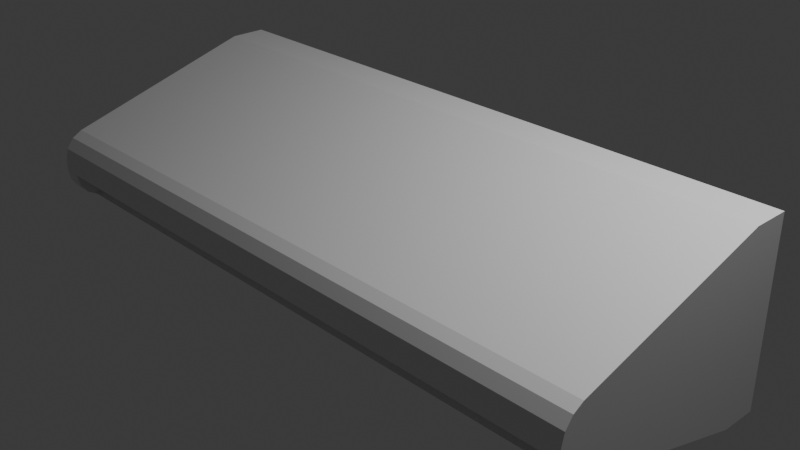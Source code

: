 # Source: Aire_Acondicionado.blend  (saved by Blender 4.2.66; exported with 4.5.12 LTS)
import bpy
from mathutils import Matrix  # noqa: F401  (used for matrix-valued properties, if any)

bpy.ops.wm.read_factory_settings(use_empty=True)
scene = bpy.context.scene
scene.name = 'Scene'

# ---- collections
col_collection = bpy.data.collections.new('Collection'); scene.collection.children.link(col_collection)

# ---- materials (node trees are filled in below, after node groups)
mat_material = bpy.data.materials.new('Material')
mat_material.alpha_threshold = 0.0
mat_material.use_transparent_shadow = False
mat_material.roughness = 0.5
mat_material.line_color = (0.0, 0.0, 0.0, 1.0)

# ---- material node trees
mat_material.use_nodes = True; mat_material.node_tree.nodes.clear()
_N = mat_material.node_tree.nodes; _L = mat_material.node_tree.links
n0 = _N.new('ShaderNodeOutputMaterial'); n0.name = 'Material Output'; n0.location = (300, 300)
n1 = _N.new('ShaderNodeBsdfPrincipled'); n1.name = 'Principled BSDF'; n1.location = (10, 300)
n1.inputs[3].default_value = 1.45
_L.new(n1.outputs[0], n0.inputs[0])
n0.is_active_output = True

# ---- world
world_world = bpy.data.worlds.new('World'); scene.world = world_world
world_world.use_nodes = True; world_world.node_tree.nodes.clear()
_N = world_world.node_tree.nodes; _L = world_world.node_tree.links
n0 = _N.new('ShaderNodeOutputWorld'); n0.name = 'World Output'; n0.location = (300, 300)
n1 = _N.new('ShaderNodeBackground'); n1.name = 'Background'; n1.location = (10, 300)
n1.inputs[0].default_value = (0.05088, 0.05088, 0.05088, 1.0)
_L.new(n1.outputs[0], n0.inputs[0])
n0.is_active_output = True
world_world.color = (0.05088, 0.05088, 0.05088)
world_world.sun_shadow_jitter_overblur = 0.0

# ---- cameras
cam_camera = bpy.data.cameras.new('Camera')
cam_camera.clip_end = 100.0
cam_camera.ortho_scale = 7.314

# ---- lights
light_light = bpy.data.lights.new('Light', 'POINT')
light_light.energy = 1000.0
light_light.shadow_soft_size = 0.1

# ---- meshes
me_cube = bpy.data.meshes.new('Cube')
me_cube.from_pydata([(1.0, 1.0, 1.0), (1.0, 1.0, -1.0), (1.0, 0.5976, 1.0), (1.0, 0.5976, -1.0), (-1.0, 1.0, 1.0), (-1.0, 1.0, -1.0), (-1.0, 0.5976, 1.0), (-1.0, 0.5976, -1.0), (0.9412, 1.0, 1.0), (0.9412, 0.5976, -1.0), (0.9412, 0.5976, 1.0), (0.9412, 1.0, -1.0), (-1.0, -1.553, -0.3623), (-1.0, -1.775, -0.06473), (-1.0, -1.664, -0.2983), (-1.0, -1.745, -0.1894), (-1.0, -1.775, 0.06473), (-1.0, -1.553, 0.3623), (-1.0, -1.745, 0.1894), (-1.0, -1.664, 0.2983), (1.0, -1.553, 0.3623), (1.0, -1.775, 0.06473), (1.0, -1.664, 0.2983), (1.0, -1.745, 0.1894), (1.0, -1.775, -0.06473), (1.0, -1.553, -0.3623), (1.0, -1.745, -0.1894), (1.0, -1.664, -0.2983), (0.9412, -1.553, 0.3623), (0.9412, -1.664, 0.2983), (0.9412, -1.745, 0.1894), (0.9412, -1.775, 0.06473), (0.9412, -1.553, -0.3623), (0.9412, -1.664, -0.2983), (0.9412, -1.745, -0.1894), (0.9412, -1.775, -0.06473), (-0.9463, 1.0, -1.0), (-0.9463, 0.5976, 1.0), (-0.9463, -1.775, 0.06473), (-0.9463, 0.5976, -1.0), (-0.9463, -1.745, 0.1894), (-0.9463, -1.664, 0.2983), (-0.9463, 1.0, 1.0), (-0.9463, -1.553, 0.3623), (-0.9463, -1.664, -0.2983), (-0.9463, -1.745, -0.1894), (-0.9463, -1.775, -0.06473), (-0.9463, -1.553, -0.3623), (-0.9463, -1.346, -0.2076), (0.9412, -1.346, -0.2076), (0.9412, -1.538, -0.03472), (0.9412, -1.568, 0.08994), (0.9412, -1.457, -0.1436), (-0.9463, -1.457, -0.1436), (-0.9463, -1.538, -0.03472), (-0.9463, -1.568, 0.08994), (-0.8204, -1.775, 0.06473), (-0.6946, -1.775, 0.06473), (-0.5688, -1.775, 0.06473), (-0.443, -1.775, 0.06473), (-0.3171, -1.775, 0.06473), (-0.1913, -1.775, 0.06473), (-0.06548, -1.775, 0.06473), (0.06035, -1.775, 0.06473), (0.1862, -1.775, 0.06473), (0.312, -1.775, 0.06473), (0.4378, -1.775, 0.06473), (0.5637, -1.775, 0.06473), (0.6895, -1.775, 0.06473), (0.8153, -1.775, 0.06473), (-0.8204, 0.5976, -1.0), (-0.6946, 0.5976, -1.0), (-0.5688, 0.5976, -1.0), (-0.443, 0.5976, -1.0), (-0.3171, 0.5976, -1.0), (-0.1913, 0.5976, -1.0), (-0.06548, 0.5976, -1.0), (0.06035, 0.5976, -1.0), (0.1862, 0.5976, -1.0), (0.312, 0.5976, -1.0), (0.4378, 0.5976, -1.0), (0.5637, 0.5976, -1.0), (0.6895, 0.5976, -1.0), (0.8153, 0.5976, -1.0), (-0.8204, -1.745, 0.1894), (-0.6946, -1.745, 0.1894), (-0.5688, -1.745, 0.1894), (-0.443, -1.745, 0.1894), (-0.3171, -1.745, 0.1894), (-0.1913, -1.745, 0.1894), (-0.06548, -1.745, 0.1894), (0.06035, -1.745, 0.1894), (0.1862, -1.745, 0.1894), (0.312, -1.745, 0.1894), (0.4378, -1.745, 0.1894), (0.5637, -1.745, 0.1894), (0.6895, -1.745, 0.1894), (0.8153, -1.745, 0.1894), (-0.8204, -1.664, 0.2983), (-0.6946, -1.664, 0.2983), (-0.5688, -1.664, 0.2983), (-0.443, -1.664, 0.2983), (-0.3171, -1.664, 0.2983), (-0.1913, -1.664, 0.2983), (-0.06548, -1.664, 0.2983), (0.06035, -1.664, 0.2983), (0.1862, -1.664, 0.2983), (0.312, -1.664, 0.2983), (0.4378, -1.664, 0.2983), (0.5637, -1.664, 0.2983), (0.6895, -1.664, 0.2983), (0.8153, -1.664, 0.2983), (-0.8204, 1.0, 1.0), (-0.6946, 1.0, 1.0), (-0.5688, 1.0, 1.0), (-0.443, 1.0, 1.0), (-0.3171, 1.0, 1.0), (-0.1913, 1.0, 1.0), (-0.06548, 1.0, 1.0), (0.06035, 1.0, 1.0), (0.1862, 1.0, 1.0), (0.312, 1.0, 1.0), (0.4378, 1.0, 1.0), (0.5637, 1.0, 1.0), (0.6895, 1.0, 1.0), (0.8153, 1.0, 1.0), (-0.8204, -1.553, -0.3623), (-0.6946, -1.553, -0.3623), (-0.5688, -1.553, -0.3623), (-0.443, -1.553, -0.3623), (-0.3171, -1.553, -0.3623), (-0.1913, -1.553, -0.3623), (-0.06548, -1.553, -0.3623), (0.06035, -1.553, -0.3623), (0.1862, -1.553, -0.3623), (0.312, -1.553, -0.3623), (0.4378, -1.553, -0.3623), (0.5637, -1.553, -0.3623), (0.6895, -1.553, -0.3623), (0.8153, -1.553, -0.3623), (0.8153, 1.0, -1.0), (0.6895, 1.0, -1.0), (0.5637, 1.0, -1.0), (0.4378, 1.0, -1.0), (0.312, 1.0, -1.0), (0.1862, 1.0, -1.0), (0.06035, 1.0, -1.0), (-0.06547, 1.0, -1.0), (-0.1913, 1.0, -1.0), (-0.3171, 1.0, -1.0), (-0.443, 1.0, -1.0), (-0.5688, 1.0, -1.0), (-0.6946, 1.0, -1.0), (-0.8204, 1.0, -1.0), (0.8153, 0.5976, 1.0), (0.6895, 0.5976, 1.0), (0.5637, 0.5976, 1.0), (0.4378, 0.5976, 1.0), (0.312, 0.5976, 1.0), (0.1862, 0.5976, 1.0), (0.06035, 0.5976, 1.0), (-0.06547, 0.5976, 1.0), (-0.1913, 0.5976, 1.0), (-0.3171, 0.5976, 1.0), (-0.443, 0.5976, 1.0), (-0.5688, 0.5976, 1.0), (-0.6946, 0.5976, 1.0), (-0.8204, 0.5976, 1.0), (0.8153, -1.553, 0.3623), (0.6895, -1.553, 0.3623), (0.5637, -1.553, 0.3623), (0.4378, -1.553, 0.3623), (0.312, -1.553, 0.3623), (0.1862, -1.553, 0.3623), (0.06035, -1.553, 0.3623), (-0.06547, -1.553, 0.3623), (-0.1913, -1.553, 0.3623), (-0.3171, -1.553, 0.3623), (-0.443, -1.553, 0.3623), (-0.5688, -1.553, 0.3623), (-0.6946, -1.553, 0.3623), (-0.8204, -1.553, 0.3623), (0.8153, -1.775, -0.06473), (0.6895, -1.775, -0.06473), (0.5637, -1.775, -0.06473), (0.4378, -1.775, -0.06473), (0.312, -1.775, -0.06473), (0.1862, -1.775, -0.06473), (0.06035, -1.775, -0.06473), (-0.06547, -1.775, -0.06473), (-0.1913, -1.775, -0.06473), (-0.3171, -1.775, -0.06473), (-0.443, -1.775, -0.06473), (-0.5688, -1.775, -0.06473), (-0.6946, -1.775, -0.06473), (-0.8204, -1.775, -0.06473), (-0.8204, -1.346, -0.2076), (-0.6946, -1.346, -0.2076), (-0.5688, -1.346, -0.2076), (-0.443, -1.346, -0.2076), (-0.3171, -1.346, -0.2076), (-0.1913, -1.346, -0.2076), (-0.06548, -1.346, -0.2076), (0.06035, -1.346, -0.2076), (0.1862, -1.346, -0.2076), (0.312, -1.346, -0.2076), (0.4378, -1.346, -0.2076), (0.5637, -1.346, -0.2076), (0.6895, -1.346, -0.2076), (0.8153, -1.346, -0.2076), (0.8153, -1.457, -0.1436), (0.6895, -1.457, -0.1436), (0.5637, -1.457, -0.1436), (0.4378, -1.457, -0.1436), (0.312, -1.457, -0.1436), (0.1862, -1.457, -0.1436), (0.06035, -1.457, -0.1436), (-0.06547, -1.457, -0.1436), (-0.1913, -1.457, -0.1436), (-0.3171, -1.457, -0.1436), (-0.443, -1.457, -0.1436), (-0.5688, -1.457, -0.1436), (-0.6946, -1.457, -0.1436), (-0.8204, -1.457, -0.1436), (0.8153, -1.538, -0.03472), (0.6895, -1.538, -0.03472), (0.5637, -1.538, -0.03472), (0.4378, -1.538, -0.03472), (0.312, -1.538, -0.03472), (0.1862, -1.538, -0.03472), (0.06035, -1.538, -0.03472), (-0.06547, -1.538, -0.03472), (-0.1913, -1.538, -0.03472), (-0.3171, -1.538, -0.03472), (-0.443, -1.538, -0.03472), (-0.5688, -1.538, -0.03472), (-0.6946, -1.538, -0.03472), (-0.8204, -1.538, -0.03472), (0.8153, -1.568, 0.08994), (0.6895, -1.568, 0.08994), (0.5637, -1.568, 0.08994), (0.4378, -1.568, 0.08994), (0.312, -1.568, 0.08994), (0.1862, -1.568, 0.08994), (0.06035, -1.568, 0.08994), (-0.06547, -1.568, 0.08994), (-0.1913, -1.568, 0.08994), (-0.3171, -1.568, 0.08994), (-0.443, -1.568, 0.08994), (-0.5688, -1.568, 0.08994), (-0.6946, -1.568, 0.08994), (-0.8204, -1.568, 0.08994), (-1.0, 0.2044, -0.8834), (-1.0, -0.1028, -0.7923), (-1.0, -0.41, -0.7012), (-1.0, -0.7172, -0.6101), (-1.0, -1.024, -0.519), (-1.0, -1.332, -0.4279), (1.0, 0.2044, -0.8834), (1.0, -0.1028, -0.7923), (1.0, -0.41, -0.7012), (1.0, -0.7172, -0.6101), (1.0, -1.024, -0.519), (1.0, -1.332, -0.4279), (0.9412, 0.2044, -0.8834), (0.9412, -0.1028, -0.7923), (0.9412, -0.41, -0.7012), (0.9412, -0.7172, -0.6101), (0.9412, -1.024, -0.519), (0.9412, -1.332, -0.4279), (-0.9463, 0.2044, -0.8834), (-0.9463, -0.1028, -0.7923), (-0.9463, -0.41, -0.7012), (-0.9463, -0.7172, -0.6101), (-0.9463, -1.024, -0.519), (-0.9463, -1.332, -0.4279), (-0.8204, 0.2044, -0.8834), (-0.8204, -0.1028, -0.7923), (-0.8204, -0.41, -0.7012), (-0.8204, -0.7172, -0.6101), (-0.8204, -1.024, -0.519), (-0.8204, -1.332, -0.4279), (-0.6946, 0.2044, -0.8834), (-0.6946, -0.1028, -0.7923), (-0.6946, -0.41, -0.7012), (-0.6946, -0.7172, -0.6101), (-0.6946, -1.024, -0.519), (-0.6946, -1.332, -0.4279), (-0.5688, 0.2044, -0.8834), (-0.5688, -0.1028, -0.7923), (-0.5688, -0.41, -0.7012), (-0.5688, -0.7172, -0.6101), (-0.5688, -1.024, -0.519), (-0.5688, -1.332, -0.4279), (-0.443, 0.2044, -0.8834), (-0.443, -0.1028, -0.7923), (-0.443, -0.41, -0.7012), (-0.443, -0.7172, -0.6101), (-0.443, -1.024, -0.519), (-0.443, -1.332, -0.4279), (-0.3171, 0.2044, -0.8834), (-0.3171, -0.1028, -0.7923), (-0.3171, -0.41, -0.7012), (-0.3171, -0.7172, -0.6101), (-0.3171, -1.024, -0.519), (-0.3171, -1.332, -0.4279), (-0.1913, 0.2044, -0.8834), (-0.1913, -0.1028, -0.7923), (-0.1913, -0.41, -0.7012), (-0.1913, -0.7172, -0.6101), (-0.1913, -1.024, -0.519), (-0.1913, -1.332, -0.4279), (-0.06548, 0.2044, -0.8834), (-0.06548, -0.1028, -0.7923), (-0.06548, -0.41, -0.7012), (-0.06548, -0.7172, -0.6101), (-0.06548, -1.024, -0.519), (-0.06548, -1.332, -0.4279), (0.06035, 0.2044, -0.8834), (0.06035, -0.1028, -0.7923), (0.06035, -0.41, -0.7012), (0.06035, -0.7172, -0.6101), (0.06035, -1.024, -0.519), (0.06035, -1.332, -0.4279), (0.1862, 0.2044, -0.8834), (0.1862, -0.1028, -0.7923), (0.1862, -0.41, -0.7012), (0.1862, -0.7172, -0.6101), (0.1862, -1.024, -0.519), (0.1862, -1.332, -0.4279), (0.312, 0.2044, -0.8834), (0.312, -0.1028, -0.7923), (0.312, -0.41, -0.7012), (0.312, -0.7172, -0.6101), (0.312, -1.024, -0.519), (0.312, -1.332, -0.4279), (0.4378, 0.2044, -0.8834), (0.4378, -0.1028, -0.7923), (0.4378, -0.41, -0.7012), (0.4378, -0.7172, -0.6101), (0.4378, -1.024, -0.519), (0.4378, -1.332, -0.4279), (0.5637, 0.2044, -0.8834), (0.5637, -0.1028, -0.7923), (0.5637, -0.41, -0.7012), (0.5637, -0.7172, -0.6101), (0.5637, -1.024, -0.519), (0.5637, -1.332, -0.4279), (0.6895, 0.2044, -0.8834), (0.6895, -0.1028, -0.7923), (0.6895, -0.41, -0.7012), (0.6895, -0.7172, -0.6101), (0.6895, -1.024, -0.519), (0.6895, -1.332, -0.4279), (0.8153, 0.2044, -0.8834), (0.8153, -0.1028, -0.7923), (0.8153, -0.41, -0.7012), (0.8153, -0.7172, -0.6101), (0.8153, -1.024, -0.519), (0.8153, -1.332, -0.4279), (0.9412, -1.015, -0.4865), (0.9412, -1.322, -0.3954), (0.8153, -1.015, -0.4865), (0.8153, -1.322, -0.3954)], [], [(42, 4, 6, 37), (139, 32, 49, 209), (7, 6, 4, 5), (11, 1, 3, 9), (1, 0, 2, 3), (11, 8, 0, 1), (269, 263, 25, 32), (46, 38, 16, 13), (37, 6, 17, 43), (3, 2, 20, 22, 23, 21, 24, 26, 27, 25, 263, 262, 261, 260, 259, 258), (43, 17, 19, 41), (41, 19, 18, 40), (40, 18, 16, 38), (32, 25, 27, 33), (33, 27, 26, 34), (34, 26, 24, 35), (6, 7, 252, 253, 254, 255, 256, 257, 12, 14, 15, 13, 16, 18, 19, 17), (34, 35, 51, 50), (195, 46, 55, 251), (23, 30, 31, 21), (22, 29, 30, 23), (20, 28, 29, 22), (2, 10, 28, 20), (24, 21, 31, 35), (359, 269, 32, 139), (140, 125, 8, 11), (140, 11, 9, 83), (0, 8, 10, 2), (5, 36, 39, 7), (5, 4, 42, 36), (257, 275, 47, 12), (12, 47, 44, 14), (14, 44, 45, 15), (84, 40, 38, 56), (98, 41, 40, 84), (181, 43, 41, 98), (167, 37, 43, 181), (195, 56, 38, 46), (15, 45, 46, 13), (112, 42, 37, 167), (224, 50, 51, 238), (210, 52, 50, 224), (209, 49, 52, 210), (44, 47, 48, 53), (46, 45, 54, 55), (33, 34, 50, 52), (45, 44, 53, 54), (32, 33, 52, 49), (48, 196, 223, 53), (196, 197, 222, 223), (197, 198, 221, 222), (198, 199, 220, 221), (199, 200, 219, 220), (200, 201, 218, 219), (201, 202, 217, 218), (202, 203, 216, 217), (203, 204, 215, 216), (204, 205, 214, 215), (205, 206, 213, 214), (206, 207, 212, 213), (207, 208, 211, 212), (208, 209, 210, 211), (53, 223, 237, 54), (223, 222, 236, 237), (222, 221, 235, 236), (221, 220, 234, 235), (220, 219, 233, 234), (219, 218, 232, 233), (218, 217, 231, 232), (217, 216, 230, 231), (216, 215, 229, 230), (215, 214, 228, 229), (214, 213, 227, 228), (213, 212, 226, 227), (212, 211, 225, 226), (211, 210, 224, 225), (54, 237, 251, 55), (237, 236, 250, 251), (236, 235, 249, 250), (235, 234, 248, 249), (234, 233, 247, 248), (233, 232, 246, 247), (232, 231, 245, 246), (231, 230, 244, 245), (230, 229, 243, 244), (229, 228, 242, 243), (228, 227, 241, 242), (227, 226, 240, 241), (226, 225, 239, 240), (225, 224, 238, 239), (8, 125, 154, 10), (125, 124, 155, 154), (124, 123, 156, 155), (123, 122, 157, 156), (122, 121, 158, 157), (121, 120, 159, 158), (120, 119, 160, 159), (119, 118, 161, 160), (118, 117, 162, 161), (117, 116, 163, 162), (116, 115, 164, 163), (115, 114, 165, 164), (114, 113, 166, 165), (113, 112, 167, 166), (35, 31, 69, 182), (182, 69, 68, 183), (183, 68, 67, 184), (184, 67, 66, 185), (185, 66, 65, 186), (186, 65, 64, 187), (187, 64, 63, 188), (188, 63, 62, 189), (189, 62, 61, 190), (190, 61, 60, 191), (191, 60, 59, 192), (192, 59, 58, 193), (193, 58, 57, 194), (194, 57, 56, 195), (10, 154, 168, 28), (154, 155, 169, 168), (155, 156, 170, 169), (156, 157, 171, 170), (157, 158, 172, 171), (158, 159, 173, 172), (159, 160, 174, 173), (160, 161, 175, 174), (161, 162, 176, 175), (162, 163, 177, 176), (163, 164, 178, 177), (164, 165, 179, 178), (165, 166, 180, 179), (166, 167, 181, 180), (28, 168, 111, 29), (168, 169, 110, 111), (169, 170, 109, 110), (170, 171, 108, 109), (171, 172, 107, 108), (172, 173, 106, 107), (173, 174, 105, 106), (174, 175, 104, 105), (175, 176, 103, 104), (176, 177, 102, 103), (177, 178, 101, 102), (178, 179, 100, 101), (179, 180, 99, 100), (180, 181, 98, 99), (29, 111, 97, 30), (111, 110, 96, 97), (110, 109, 95, 96), (109, 108, 94, 95), (108, 107, 93, 94), (107, 106, 92, 93), (106, 105, 91, 92), (105, 104, 90, 91), (104, 103, 89, 90), (103, 102, 88, 89), (102, 101, 87, 88), (101, 100, 86, 87), (100, 99, 85, 86), (99, 98, 84, 85), (30, 97, 69, 31), (97, 96, 68, 69), (96, 95, 67, 68), (95, 94, 66, 67), (94, 93, 65, 66), (93, 92, 64, 65), (92, 91, 63, 64), (91, 90, 62, 63), (90, 89, 61, 62), (89, 88, 60, 61), (88, 87, 59, 60), (87, 86, 58, 59), (86, 85, 57, 58), (85, 84, 56, 57), (36, 153, 70, 39), (153, 152, 71, 70), (152, 151, 72, 71), (151, 150, 73, 72), (150, 149, 74, 73), (149, 148, 75, 74), (148, 147, 76, 75), (147, 146, 77, 76), (146, 145, 78, 77), (145, 144, 79, 78), (144, 143, 80, 79), (143, 142, 81, 80), (142, 141, 82, 81), (141, 140, 83, 82), (36, 42, 112, 153), (153, 112, 113, 152), (152, 113, 114, 151), (151, 114, 115, 150), (150, 115, 116, 149), (149, 116, 117, 148), (148, 117, 118, 147), (147, 118, 119, 146), (146, 119, 120, 145), (145, 120, 121, 144), (144, 121, 122, 143), (143, 122, 123, 142), (142, 123, 124, 141), (141, 124, 125, 140), (275, 281, 126, 47), (281, 287, 127, 126), (287, 293, 128, 127), (293, 299, 129, 128), (299, 305, 130, 129), (305, 311, 131, 130), (311, 317, 132, 131), (317, 323, 133, 132), (323, 329, 134, 133), (329, 335, 135, 134), (335, 341, 136, 135), (341, 347, 137, 136), (347, 353, 138, 137), (353, 359, 139, 138), (35, 182, 238, 51), (182, 183, 239, 238), (183, 184, 240, 239), (184, 185, 241, 240), (185, 186, 242, 241), (186, 187, 243, 242), (187, 188, 244, 243), (188, 189, 245, 244), (189, 190, 246, 245), (190, 191, 247, 246), (191, 192, 248, 247), (192, 193, 249, 248), (193, 194, 250, 249), (194, 195, 251, 250), (47, 126, 196, 48), (126, 127, 197, 196), (127, 128, 198, 197), (128, 129, 199, 198), (129, 130, 200, 199), (130, 131, 201, 200), (131, 132, 202, 201), (132, 133, 203, 202), (133, 134, 204, 203), (134, 135, 205, 204), (135, 136, 206, 205), (136, 137, 207, 206), (137, 138, 208, 207), (138, 139, 209, 208), (82, 83, 354, 348), (348, 354, 355, 349), (349, 355, 356, 350), (350, 356, 357, 351), (351, 357, 358, 352), (352, 358, 359, 353), (81, 82, 348, 342), (342, 348, 349, 343), (343, 349, 350, 344), (344, 350, 351, 345), (345, 351, 352, 346), (346, 352, 353, 347), (80, 81, 342, 336), (336, 342, 343, 337), (337, 343, 344, 338), (338, 344, 345, 339), (339, 345, 346, 340), (340, 346, 347, 341), (79, 80, 336, 330), (330, 336, 337, 331), (331, 337, 338, 332), (332, 338, 339, 333), (333, 339, 340, 334), (334, 340, 341, 335), (78, 79, 330, 324), (324, 330, 331, 325), (325, 331, 332, 326), (326, 332, 333, 327), (327, 333, 334, 328), (328, 334, 335, 329), (77, 78, 324, 318), (318, 324, 325, 319), (319, 325, 326, 320), (320, 326, 327, 321), (321, 327, 328, 322), (322, 328, 329, 323), (76, 77, 318, 312), (312, 318, 319, 313), (313, 319, 320, 314), (314, 320, 321, 315), (315, 321, 322, 316), (316, 322, 323, 317), (75, 76, 312, 306), (306, 312, 313, 307), (307, 313, 314, 308), (308, 314, 315, 309), (309, 315, 316, 310), (310, 316, 317, 311), (74, 75, 306, 300), (300, 306, 307, 301), (301, 307, 308, 302), (302, 308, 309, 303), (303, 309, 310, 304), (304, 310, 311, 305), (73, 74, 300, 294), (294, 300, 301, 295), (295, 301, 302, 296), (296, 302, 303, 297), (297, 303, 304, 298), (298, 304, 305, 299), (72, 73, 294, 288), (288, 294, 295, 289), (289, 295, 296, 290), (290, 296, 297, 291), (291, 297, 298, 292), (292, 298, 299, 293), (71, 72, 288, 282), (282, 288, 289, 283), (283, 289, 290, 284), (284, 290, 291, 285), (285, 291, 292, 286), (286, 292, 293, 287), (70, 71, 282, 276), (276, 282, 283, 277), (277, 283, 284, 278), (278, 284, 285, 279), (279, 285, 286, 280), (280, 286, 287, 281), (39, 70, 276, 270), (270, 276, 277, 271), (271, 277, 278, 272), (272, 278, 279, 273), (273, 279, 280, 274), (274, 280, 281, 275), (7, 39, 270, 252), (252, 270, 271, 253), (253, 271, 272, 254), (254, 272, 273, 255), (255, 273, 274, 256), (256, 274, 275, 257), (83, 9, 264, 354), (354, 264, 265, 355), (355, 265, 266, 356), (356, 266, 267, 357), (357, 267, 268, 358), (359, 358, 362, 363), (9, 3, 258, 264), (264, 258, 259, 265), (265, 259, 260, 266), (266, 260, 261, 267), (267, 261, 262, 268), (268, 262, 263, 269), (362, 360, 361, 363), (268, 269, 361, 360), (358, 268, 360, 362), (269, 359, 363, 361)])
_uv = me_cube.uv_layers.new(name='UVMap')
_uv.uv.foreach_set('vector', [0.8683, 0.5, 0.875, 0.5, 0.875, 0.75, 0.8683, 0.75, 0.3519, 0.75, 0.3676, 0.75, 0.3676, 0.75, 0.3519, 0.75, 0.375, 0.0, 0.625, 0.0, 0.625, 0.25, 0.375, 0.25, 0.3676, 0.5, 0.375, 0.5, 0.375, 0.75, 0.3676, 0.75, 0.375, 0.5, 0.625, 0.5, 0.625, 0.75, 0.375, 0.75, 0.375, 0.4926, 0.625, 0.4926, 0.625, 0.5, 0.375, 0.5, 0.3676, 0.75, 0.375, 0.75, 0.375, 0.75, 0.3676, 0.75, 0.4727, 0.9933, 0.5273, 0.9933, 0.5273, 1.0, 0.4727, 1.0, 0.8683, 0.75, 0.875, 0.75, 0.875, 0.75, 0.8683, 0.75, 0.375, 0.75, 0.625, 0.75, 0.625, 0.75, 0.6153, 0.75, 0.5793, 0.75, 0.5273, 0.75, 0.4727, 0.75, 0.4207, 0.75, 0.3847, 0.75, 0.375, 0.75, 0.375, 0.75, 0.375, 0.75, 0.375, 0.75, 0.375, 0.75, 0.375, 0.75, 0.375, 0.75, 0.8683, 0.75, 0.875, 0.75, 0.875, 0.75, 0.8683, 0.75, 0.625, 0.9933, 0.625, 1.0, 0.5799, 1.0, 0.5799, 0.9933, 0.5799, 0.9933, 0.5799, 1.0, 0.5273, 1.0, 0.5273, 0.9933, 0.3676, 0.75, 0.375, 0.75, 0.375, 0.75, 0.3676, 0.75, 0.3676, 0.75, 0.375, 0.75, 0.375, 0.75, 0.3676, 0.75, 0.375, 0.7574, 0.375, 0.75, 0.4727, 0.75, 0.4727, 0.7574, 0.625, 0.0, 0.375, 0.0, 0.375, 0.0, 0.375, 0.0, 0.375, 0.0, 0.375, 0.0, 0.375, 0.0, 0.375, 0.0, 0.375, 0.0, 0.3847, 0.0, 0.4207, 0.0, 0.4727, 0.0, 0.5273, 0.0, 0.5793, 0.0, 0.6153, 0.0, 0.625, 0.0, 0.375, 0.7574, 0.4727, 0.7574, 0.4727, 0.7574, 0.375, 0.7574, 0.4727, 0.9776, 0.4727, 0.9933, 0.4727, 0.9933, 0.4727, 0.9776, 0.5799, 0.75, 0.5799, 0.7574, 0.5273, 0.7574, 0.5273, 0.75, 0.625, 0.75, 0.625, 0.7574, 0.5799, 0.7574, 0.5799, 0.75, 0.625, 0.75, 0.6324, 0.75, 0.6324, 0.75, 0.625, 0.75, 0.625, 0.75, 0.6324, 0.75, 0.6324, 0.75, 0.625, 0.75, 0.4727, 0.75, 0.5273, 0.75, 0.5273, 0.7574, 0.4727, 0.7574, 0.3519, 0.75, 0.3676, 0.75, 0.3676, 0.75, 0.3519, 0.75, 0.375, 0.4769, 0.625, 0.4769, 0.625, 0.4926, 0.375, 0.4926, 0.3519, 0.5, 0.3676, 0.5, 0.3676, 0.75, 0.3519, 0.75, 0.625, 0.5, 0.6324, 0.5, 0.6324, 0.75, 0.625, 0.75, 0.125, 0.5, 0.1317, 0.5, 0.1317, 0.75, 0.125, 0.75, 0.375, 0.25, 0.625, 0.25, 0.625, 0.2567, 0.375, 0.2567, 0.125, 0.75, 0.1317, 0.75, 0.1317, 0.75, 0.125, 0.75, 0.125, 0.75, 0.1317, 0.75, 0.1317, 0.75, 0.125, 0.75, 0.125, 0.75, 0.1317, 0.75, 0.1317, 0.75, 0.125, 0.75, 0.5799, 0.9776, 0.5799, 0.9933, 0.5273, 0.9933, 0.5273, 0.9776, 0.625, 0.9776, 0.625, 0.9933, 0.5799, 0.9933, 0.5799, 0.9776, 0.8526, 0.75, 0.8683, 0.75, 0.8683, 0.75, 0.8526, 0.75, 0.8526, 0.75, 0.8683, 0.75, 0.8683, 0.75, 0.8526, 0.75, 0.4727, 0.9776, 0.5273, 0.9776, 0.5273, 0.9933, 0.4727, 0.9933, 0.375, 1.0, 0.375, 0.9933, 0.4727, 0.9933, 0.4727, 1.0, 0.8526, 0.5, 0.8683, 0.5, 0.8683, 0.75, 0.8526, 0.75, 0.375, 0.7731, 0.375, 0.7574, 0.4727, 0.7574, 0.4727, 0.7731, 0.3519, 0.75, 0.3676, 0.75, 0.3676, 0.75, 0.3519, 0.75, 0.3519, 0.75, 0.3676, 0.75, 0.3676, 0.75, 0.3519, 0.75, 0.1317, 0.75, 0.1317, 0.75, 0.1317, 0.75, 0.1317, 0.75, 0.4727, 0.9933, 0.375, 0.9933, 0.375, 0.9933, 0.4727, 0.9933, 0.3676, 0.75, 0.3676, 0.75, 0.3676, 0.75, 0.3676, 0.75, 0.1317, 0.75, 0.1317, 0.75, 0.1317, 0.75, 0.1317, 0.75, 0.3676, 0.75, 0.3676, 0.75, 0.3676, 0.75, 0.3676, 0.75, 0.1317, 0.75, 0.1474, 0.75, 0.1474, 0.75, 0.1317, 0.75, 0.1474, 0.75, 0.1632, 0.75, 0.1632, 0.75, 0.1474, 0.75, 0.1632, 0.75, 0.1789, 0.75, 0.1789, 0.75, 0.1632, 0.75, 0.1789, 0.75, 0.1946, 0.75, 0.1946, 0.75, 0.1789, 0.75, 0.1946, 0.75, 0.2104, 0.75, 0.2104, 0.75, 0.1946, 0.75, 0.2104, 0.75, 0.2261, 0.75, 0.2261, 0.75, 0.2104, 0.75, 0.2261, 0.75, 0.2418, 0.75, 0.2418, 0.75, 0.2261, 0.75, 0.2418, 0.75, 0.2575, 0.75, 0.2575, 0.75, 0.2418, 0.75, 0.2575, 0.75, 0.2733, 0.75, 0.2733, 0.75, 0.2575, 0.75, 0.2733, 0.75, 0.289, 0.75, 0.289, 0.75, 0.2733, 0.75, 0.289, 0.75, 0.3047, 0.75, 0.3047, 0.75, 0.289, 0.75, 0.3047, 0.75, 0.3205, 0.75, 0.3205, 0.75, 0.3047, 0.75, 0.3205, 0.75, 0.3362, 0.75, 0.3362, 0.75, 0.3205, 0.75, 0.3362, 0.75, 0.3519, 0.75, 0.3519, 0.75, 0.3362, 0.75, 0.1317, 0.75, 0.1474, 0.75, 0.1474, 0.75, 0.1317, 0.75, 0.1474, 0.75, 0.1632, 0.75, 0.1632, 0.75, 0.1474, 0.75, 0.1632, 0.75, 0.1789, 0.75, 0.1789, 0.75, 0.1632, 0.75, 0.1789, 0.75, 0.1946, 0.75, 0.1946, 0.75, 0.1789, 0.75, 0.1946, 0.75, 0.2104, 0.75, 0.2104, 0.75, 0.1946, 0.75, 0.2104, 0.75, 0.2261, 0.75, 0.2261, 0.75, 0.2104, 0.75, 0.2261, 0.75, 0.2418, 0.75, 0.2418, 0.75, 0.2261, 0.75, 0.2418, 0.75, 0.2575, 0.75, 0.2575, 0.75, 0.2418, 0.75, 0.2575, 0.75, 0.2733, 0.75, 0.2733, 0.75, 0.2575, 0.75, 0.2733, 0.75, 0.289, 0.75, 0.289, 0.75, 0.2733, 0.75, 0.289, 0.75, 0.3047, 0.75, 0.3047, 0.75, 0.289, 0.75, 0.3047, 0.75, 0.3205, 0.75, 0.3205, 0.75, 0.3047, 0.75, 0.3205, 0.75, 0.3362, 0.75, 0.3362, 0.75, 0.3205, 0.75, 0.3362, 0.75, 0.3519, 0.75, 0.3519, 0.75, 0.3362, 0.75, 0.375, 0.9933, 0.375, 0.9776, 0.4727, 0.9776, 0.4727, 0.9933, 0.375, 0.9776, 0.375, 0.9618, 0.4727, 0.9618, 0.4727, 0.9776, 0.375, 0.9618, 0.375, 0.9461, 0.4727, 0.9461, 0.4727, 0.9618, 0.375, 0.9461, 0.375, 0.9304, 0.4727, 0.9304, 0.4727, 0.9461, 0.375, 0.9304, 0.375, 0.9146, 0.4727, 0.9146, 0.4727, 0.9304, 0.375, 0.9146, 0.375, 0.8989, 0.4727, 0.8989, 0.4727, 0.9146, 0.375, 0.8989, 0.375, 0.8832, 0.4727, 0.8832, 0.4727, 0.8989, 0.375, 0.8832, 0.375, 0.8675, 0.4727, 0.8675, 0.4727, 0.8832, 0.375, 0.8675, 0.375, 0.8517, 0.4727, 0.8517, 0.4727, 0.8675, 0.375, 0.8517, 0.375, 0.836, 0.4727, 0.836, 0.4727, 0.8517, 0.375, 0.836, 0.375, 0.8203, 0.4727, 0.8203, 0.4727, 0.836, 0.375, 0.8203, 0.375, 0.8045, 0.4727, 0.8045, 0.4727, 0.8203, 0.375, 0.8045, 0.375, 0.7888, 0.4727, 0.7888, 0.4727, 0.8045, 0.375, 0.7888, 0.375, 0.7731, 0.4727, 0.7731, 0.4727, 0.7888, 0.6324, 0.5, 0.6481, 0.5, 0.6481, 0.75, 0.6324, 0.75, 0.6481, 0.5, 0.6638, 0.5, 0.6638, 0.75, 0.6481, 0.75, 0.6638, 0.5, 0.6795, 0.5, 0.6795, 0.75, 0.6638, 0.75, 0.6795, 0.5, 0.6953, 0.5, 0.6953, 0.75, 0.6795, 0.75, 0.6953, 0.5, 0.711, 0.5, 0.711, 0.75, 0.6953, 0.75, 0.711, 0.5, 0.7267, 0.5, 0.7267, 0.75, 0.711, 0.75, 0.7267, 0.5, 0.7425, 0.5, 0.7425, 0.75, 0.7267, 0.75, 0.7425, 0.5, 0.7582, 0.5, 0.7582, 0.75, 0.7425, 0.75, 0.7582, 0.5, 0.7739, 0.5, 0.7739, 0.75, 0.7582, 0.75, 0.7739, 0.5, 0.7896, 0.5, 0.7896, 0.75, 0.7739, 0.75, 0.7896, 0.5, 0.8054, 0.5, 0.8054, 0.75, 0.7896, 0.75, 0.8054, 0.5, 0.8211, 0.5, 0.8211, 0.75, 0.8054, 0.75, 0.8211, 0.5, 0.8368, 0.5, 0.8368, 0.75, 0.8211, 0.75, 0.8368, 0.5, 0.8526, 0.5, 0.8526, 0.75, 0.8368, 0.75, 0.4727, 0.7574, 0.5273, 0.7574, 0.5273, 0.7731, 0.4727, 0.7731, 0.4727, 0.7731, 0.5273, 0.7731, 0.5273, 0.7888, 0.4727, 0.7888, 0.4727, 0.7888, 0.5273, 0.7888, 0.5273, 0.8045, 0.4727, 0.8045, 0.4727, 0.8045, 0.5273, 0.8045, 0.5273, 0.8203, 0.4727, 0.8203, 0.4727, 0.8203, 0.5273, 0.8203, 0.5273, 0.836, 0.4727, 0.836, 0.4727, 0.836, 0.5273, 0.836, 0.5273, 0.8517, 0.4727, 0.8517, 0.4727, 0.8517, 0.5273, 0.8517, 0.5273, 0.8675, 0.4727, 0.8675, 0.4727, 0.8675, 0.5273, 0.8675, 0.5273, 0.8832, 0.4727, 0.8832, 0.4727, 0.8832, 0.5273, 0.8832, 0.5273, 0.8989, 0.4727, 0.8989, 0.4727, 0.8989, 0.5273, 0.8989, 0.5273, 0.9146, 0.4727, 0.9146, 0.4727, 0.9146, 0.5273, 0.9146, 0.5273, 0.9304, 0.4727, 0.9304, 0.4727, 0.9304, 0.5273, 0.9304, 0.5273, 0.9461, 0.4727, 0.9461, 0.4727, 0.9461, 0.5273, 0.9461, 0.5273, 0.9618, 0.4727, 0.9618, 0.4727, 0.9618, 0.5273, 0.9618, 0.5273, 0.9776, 0.4727, 0.9776, 0.6324, 0.75, 0.6481, 0.75, 0.6481, 0.75, 0.6324, 0.75, 0.6481, 0.75, 0.6638, 0.75, 0.6638, 0.75, 0.6481, 0.75, 0.6638, 0.75, 0.6795, 0.75, 0.6795, 0.75, 0.6638, 0.75, 0.6795, 0.75, 0.6953, 0.75, 0.6953, 0.75, 0.6795, 0.75, 0.6953, 0.75, 0.711, 0.75, 0.711, 0.75, 0.6953, 0.75, 0.711, 0.75, 0.7267, 0.75, 0.7267, 0.75, 0.711, 0.75, 0.7267, 0.75, 0.7425, 0.75, 0.7425, 0.75, 0.7267, 0.75, 0.7425, 0.75, 0.7582, 0.75, 0.7582, 0.75, 0.7425, 0.75, 0.7582, 0.75, 0.7739, 0.75, 0.7739, 0.75, 0.7582, 0.75, 0.7739, 0.75, 0.7896, 0.75, 0.7896, 0.75, 0.7739, 0.75, 0.7896, 0.75, 0.8054, 0.75, 0.8054, 0.75, 0.7896, 0.75, 0.8054, 0.75, 0.8211, 0.75, 0.8211, 0.75, 0.8054, 0.75, 0.8211, 0.75, 0.8368, 0.75, 0.8368, 0.75, 0.8211, 0.75, 0.8368, 0.75, 0.8526, 0.75, 0.8526, 0.75, 0.8368, 0.75, 0.6324, 0.75, 0.6481, 0.75, 0.6481, 0.75, 0.6324, 0.75, 0.6481, 0.75, 0.6638, 0.75, 0.6638, 0.75, 0.6481, 0.75, 0.6638, 0.75, 0.6795, 0.75, 0.6795, 0.75, 0.6638, 0.75, 0.6795, 0.75, 0.6953, 0.75, 0.6953, 0.75, 0.6795, 0.75, 0.6953, 0.75, 0.711, 0.75, 0.711, 0.75, 0.6953, 0.75, 0.711, 0.75, 0.7267, 0.75, 0.7267, 0.75, 0.711, 0.75, 0.7267, 0.75, 0.7425, 0.75, 0.7425, 0.75, 0.7267, 0.75, 0.7425, 0.75, 0.7582, 0.75, 0.7582, 0.75, 0.7425, 0.75, 0.7582, 0.75, 0.7739, 0.75, 0.7739, 0.75, 0.7582, 0.75, 0.7739, 0.75, 0.7896, 0.75, 0.7896, 0.75, 0.7739, 0.75, 0.7896, 0.75, 0.8054, 0.75, 0.8054, 0.75, 0.7896, 0.75, 0.8054, 0.75, 0.8211, 0.75, 0.8211, 0.75, 0.8054, 0.75, 0.8211, 0.75, 0.8368, 0.75, 0.8368, 0.75, 0.8211, 0.75, 0.8368, 0.75, 0.8526, 0.75, 0.8526, 0.75, 0.8368, 0.75, 0.625, 0.7574, 0.625, 0.7731, 0.5799, 0.7731, 0.5799, 0.7574, 0.625, 0.7731, 0.625, 0.7888, 0.5799, 0.7888, 0.5799, 0.7731, 0.625, 0.7888, 0.625, 0.8045, 0.5799, 0.8045, 0.5799, 0.7888, 0.625, 0.8045, 0.625, 0.8203, 0.5799, 0.8203, 0.5799, 0.8045, 0.625, 0.8203, 0.625, 0.836, 0.5799, 0.836, 0.5799, 0.8203, 0.625, 0.836, 0.625, 0.8517, 0.5799, 0.8517, 0.5799, 0.836, 0.625, 0.8517, 0.625, 0.8675, 0.5799, 0.8675, 0.5799, 0.8517, 0.625, 0.8675, 0.625, 0.8832, 0.5799, 0.8832, 0.5799, 0.8675, 0.625, 0.8832, 0.625, 0.8989, 0.5799, 0.8989, 0.5799, 0.8832, 0.625, 0.8989, 0.625, 0.9146, 0.5799, 0.9146, 0.5799, 0.8989, 0.625, 0.9146, 0.625, 0.9304, 0.5799, 0.9304, 0.5799, 0.9146, 0.625, 0.9304, 0.625, 0.9461, 0.5799, 0.9461, 0.5799, 0.9304, 0.625, 0.9461, 0.625, 0.9618, 0.5799, 0.9618, 0.5799, 0.9461, 0.625, 0.9618, 0.625, 0.9776, 0.5799, 0.9776, 0.5799, 0.9618, 0.5799, 0.7574, 0.5799, 0.7731, 0.5273, 0.7731, 0.5273, 0.7574, 0.5799, 0.7731, 0.5799, 0.7888, 0.5273, 0.7888, 0.5273, 0.7731, 0.5799, 0.7888, 0.5799, 0.8045, 0.5273, 0.8045, 0.5273, 0.7888, 0.5799, 0.8045, 0.5799, 0.8203, 0.5273, 0.8203, 0.5273, 0.8045, 0.5799, 0.8203, 0.5799, 0.836, 0.5273, 0.836, 0.5273, 0.8203, 0.5799, 0.836, 0.5799, 0.8517, 0.5273, 0.8517, 0.5273, 0.836, 0.5799, 0.8517, 0.5799, 0.8675, 0.5273, 0.8675, 0.5273, 0.8517, 0.5799, 0.8675, 0.5799, 0.8832, 0.5273, 0.8832, 0.5273, 0.8675, 0.5799, 0.8832, 0.5799, 0.8989, 0.5273, 0.8989, 0.5273, 0.8832, 0.5799, 0.8989, 0.5799, 0.9146, 0.5273, 0.9146, 0.5273, 0.8989, 0.5799, 0.9146, 0.5799, 0.9304, 0.5273, 0.9304, 0.5273, 0.9146, 0.5799, 0.9304, 0.5799, 0.9461, 0.5273, 0.9461, 0.5273, 0.9304, 0.5799, 0.9461, 0.5799, 0.9618, 0.5273, 0.9618, 0.5273, 0.9461, 0.5799, 0.9618, 0.5799, 0.9776, 0.5273, 0.9776, 0.5273, 0.9618, 0.1317, 0.5, 0.1474, 0.5, 0.1474, 0.75, 0.1317, 0.75, 0.1474, 0.5, 0.1632, 0.5, 0.1632, 0.75, 0.1474, 0.75, 0.1632, 0.5, 0.1789, 0.5, 0.1789, 0.75, 0.1632, 0.75, 0.1789, 0.5, 0.1946, 0.5, 0.1946, 0.75, 0.1789, 0.75, 0.1946, 0.5, 0.2104, 0.5, 0.2104, 0.75, 0.1946, 0.75, 0.2104, 0.5, 0.2261, 0.5, 0.2261, 0.75, 0.2104, 0.75, 0.2261, 0.5, 0.2418, 0.5, 0.2418, 0.75, 0.2261, 0.75, 0.2418, 0.5, 0.2575, 0.5, 0.2575, 0.75, 0.2418, 0.75, 0.2575, 0.5, 0.2733, 0.5, 0.2733, 0.75, 0.2575, 0.75, 0.2733, 0.5, 0.289, 0.5, 0.289, 0.75, 0.2733, 0.75, 0.289, 0.5, 0.3047, 0.5, 0.3047, 0.75, 0.289, 0.75, 0.3047, 0.5, 0.3205, 0.5, 0.3205, 0.75, 0.3047, 0.75, 0.3205, 0.5, 0.3362, 0.5, 0.3362, 0.75, 0.3205, 0.75, 0.3362, 0.5, 0.3519, 0.5, 0.3519, 0.75, 0.3362, 0.75, 0.375, 0.2567, 0.625, 0.2567, 0.625, 0.2724, 0.375, 0.2724, 0.375, 0.2724, 0.625, 0.2724, 0.625, 0.2882, 0.375, 0.2882, 0.375, 0.2882, 0.625, 0.2882, 0.625, 0.3039, 0.375, 0.3039, 0.375, 0.3039, 0.625, 0.3039, 0.625, 0.3196, 0.375, 0.3196, 0.375, 0.3196, 0.625, 0.3196, 0.625, 0.3354, 0.375, 0.3354, 0.375, 0.3354, 0.625, 0.3354, 0.625, 0.3511, 0.375, 0.3511, 0.375, 0.3511, 0.625, 0.3511, 0.625, 0.3668, 0.375, 0.3668, 0.375, 0.3668, 0.625, 0.3668, 0.625, 0.3825, 0.375, 0.3825, 0.375, 0.3825, 0.625, 0.3825, 0.625, 0.3983, 0.375, 0.3983, 0.375, 0.3983, 0.625, 0.3983, 0.625, 0.414, 0.375, 0.414, 0.375, 0.414, 0.625, 0.414, 0.625, 0.4297, 0.375, 0.4297, 0.375, 0.4297, 0.625, 0.4297, 0.625, 0.4455, 0.375, 0.4455, 0.375, 0.4455, 0.625, 0.4455, 0.625, 0.4612, 0.375, 0.4612, 0.375, 0.4612, 0.625, 0.4612, 0.625, 0.4769, 0.375, 0.4769, 0.1317, 0.75, 0.1474, 0.75, 0.1474, 0.75, 0.1317, 0.75, 0.1474, 0.75, 0.1632, 0.75, 0.1632, 0.75, 0.1474, 0.75, 0.1632, 0.75, 0.1789, 0.75, 0.1789, 0.75, 0.1632, 0.75, 0.1789, 0.75, 0.1946, 0.75, 0.1946, 0.75, 0.1789, 0.75, 0.1946, 0.75, 0.2104, 0.75, 0.2104, 0.75, 0.1946, 0.75, 0.2104, 0.75, 0.2261, 0.75, 0.2261, 0.75, 0.2104, 0.75, 0.2261, 0.75, 0.2418, 0.75, 0.2418, 0.75, 0.2261, 0.75, 0.2418, 0.75, 0.2575, 0.75, 0.2575, 0.75, 0.2418, 0.75, 0.2575, 0.75, 0.2733, 0.75, 0.2733, 0.75, 0.2575, 0.75, 0.2733, 0.75, 0.289, 0.75, 0.289, 0.75, 0.2733, 0.75, 0.289, 0.75, 0.3047, 0.75, 0.3047, 0.75, 0.289, 0.75, 0.3047, 0.75, 0.3205, 0.75, 0.3205, 0.75, 0.3047, 0.75, 0.3205, 0.75, 0.3362, 0.75, 0.3362, 0.75, 0.3205, 0.75, 0.3362, 0.75, 0.3519, 0.75, 0.3519, 0.75, 0.3362, 0.75, 0.4727, 0.7574, 0.4727, 0.7731, 0.4727, 0.7731, 0.4727, 0.7574, 0.4727, 0.7731, 0.4727, 0.7888, 0.4727, 0.7888, 0.4727, 0.7731, 0.4727, 0.7888, 0.4727, 0.8045, 0.4727, 0.8045, 0.4727, 0.7888, 0.4727, 0.8045, 0.4727, 0.8203, 0.4727, 0.8203, 0.4727, 0.8045, 0.4727, 0.8203, 0.4727, 0.836, 0.4727, 0.836, 0.4727, 0.8203, 0.4727, 0.836, 0.4727, 0.8517, 0.4727, 0.8517, 0.4727, 0.836, 0.4727, 0.8517, 0.4727, 0.8675, 0.4727, 0.8675, 0.4727, 0.8517, 0.4727, 0.8675, 0.4727, 0.8832, 0.4727, 0.8832, 0.4727, 0.8675, 0.4727, 0.8832, 0.4727, 0.8989, 0.4727, 0.8989, 0.4727, 0.8832, 0.4727, 0.8989, 0.4727, 0.9146, 0.4727, 0.9146, 0.4727, 0.8989, 0.4727, 0.9146, 0.4727, 0.9304, 0.4727, 0.9304, 0.4727, 0.9146, 0.4727, 0.9304, 0.4727, 0.9461, 0.4727, 0.9461, 0.4727, 0.9304, 0.4727, 0.9461, 0.4727, 0.9618, 0.4727, 0.9618, 0.4727, 0.9461, 0.4727, 0.9618, 0.4727, 0.9776, 0.4727, 0.9776, 0.4727, 0.9618, 0.1317, 0.75, 0.1474, 0.75, 0.1474, 0.75, 0.1317, 0.75, 0.1474, 0.75, 0.1632, 0.75, 0.1632, 0.75, 0.1474, 0.75, 0.1632, 0.75, 0.1789, 0.75, 0.1789, 0.75, 0.1632, 0.75, 0.1789, 0.75, 0.1946, 0.75, 0.1946, 0.75, 0.1789, 0.75, 0.1946, 0.75, 0.2104, 0.75, 0.2104, 0.75, 0.1946, 0.75, 0.2104, 0.75, 0.2261, 0.75, 0.2261, 0.75, 0.2104, 0.75, 0.2261, 0.75, 0.2418, 0.75, 0.2418, 0.75, 0.2261, 0.75, 0.2418, 0.75, 0.2575, 0.75, 0.2575, 0.75, 0.2418, 0.75, 0.2575, 0.75, 0.2733, 0.75, 0.2733, 0.75, 0.2575, 0.75, 0.2733, 0.75, 0.289, 0.75, 0.289, 0.75, 0.2733, 0.75, 0.289, 0.75, 0.3047, 0.75, 0.3047, 0.75, 0.289, 0.75, 0.3047, 0.75, 0.3205, 0.75, 0.3205, 0.75, 0.3047, 0.75, 0.3205, 0.75, 0.3362, 0.75, 0.3362, 0.75, 0.3205, 0.75, 0.3362, 0.75, 0.3519, 0.75, 0.3519, 0.75, 0.3362, 0.75, 0.3362, 0.75, 0.3519, 0.75, 0.3519, 0.75, 0.3362, 0.75, 0.3362, 0.75, 0.3519, 0.75, 0.3519, 0.75, 0.3362, 0.75, 0.3362, 0.75, 0.3519, 0.75, 0.3519, 0.75, 0.3362, 0.75, 0.3362, 0.75, 0.3519, 0.75, 0.3519, 0.75, 0.3362, 0.75, 0.3362, 0.75, 0.3519, 0.75, 0.3519, 0.75, 0.3362, 0.75, 0.3362, 0.75, 0.3519, 0.75, 0.3519, 0.75, 0.3362, 0.75, 0.3205, 0.75, 0.3362, 0.75, 0.3362, 0.75, 0.3205, 0.75, 0.3205, 0.75, 0.3362, 0.75, 0.3362, 0.75, 0.3205, 0.75, 0.3205, 0.75, 0.3362, 0.75, 0.3362, 0.75, 0.3205, 0.75, 0.3205, 0.75, 0.3362, 0.75, 0.3362, 0.75, 0.3205, 0.75, 0.3205, 0.75, 0.3362, 0.75, 0.3362, 0.75, 0.3205, 0.75, 0.3205, 0.75, 0.3362, 0.75, 0.3362, 0.75, 0.3205, 0.75, 0.3047, 0.75, 0.3205, 0.75, 0.3205, 0.75, 0.3047, 0.75, 0.3047, 0.75, 0.3205, 0.75, 0.3205, 0.75, 0.3047, 0.75, 0.3047, 0.75, 0.3205, 0.75, 0.3205, 0.75, 0.3047, 0.75, 0.3047, 0.75, 0.3205, 0.75, 0.3205, 0.75, 0.3047, 0.75, 0.3047, 0.75, 0.3205, 0.75, 0.3205, 0.75, 0.3047, 0.75, 0.3047, 0.75, 0.3205, 0.75, 0.3205, 0.75, 0.3047, 0.75, 0.289, 0.75, 0.3047, 0.75, 0.3047, 0.75, 0.289, 0.75, 0.289, 0.75, 0.3047, 0.75, 0.3047, 0.75, 0.289, 0.75, 0.289, 0.75, 0.3047, 0.75, 0.3047, 0.75, 0.289, 0.75, 0.289, 0.75, 0.3047, 0.75, 0.3047, 0.75, 0.289, 0.75, 0.289, 0.75, 0.3047, 0.75, 0.3047, 0.75, 0.289, 0.75, 0.289, 0.75, 0.3047, 0.75, 0.3047, 0.75, 0.289, 0.75, 0.2733, 0.75, 0.289, 0.75, 0.289, 0.75, 0.2733, 0.75, 0.2733, 0.75, 0.289, 0.75, 0.289, 0.75, 0.2733, 0.75, 0.2733, 0.75, 0.289, 0.75, 0.289, 0.75, 0.2733, 0.75, 0.2733, 0.75, 0.289, 0.75, 0.289, 0.75, 0.2733, 0.75, 0.2733, 0.75, 0.289, 0.75, 0.289, 0.75, 0.2733, 0.75, 0.2733, 0.75, 0.289, 0.75, 0.289, 0.75, 0.2733, 0.75, 0.2575, 0.75, 0.2733, 0.75, 0.2733, 0.75, 0.2575, 0.75, 0.2575, 0.75, 0.2733, 0.75, 0.2733, 0.75, 0.2575, 0.75, 0.2575, 0.75, 0.2733, 0.75, 0.2733, 0.75, 0.2575, 0.75, 0.2575, 0.75, 0.2733, 0.75, 0.2733, 0.75, 0.2575, 0.75, 0.2575, 0.75, 0.2733, 0.75, 0.2733, 0.75, 0.2575, 0.75, 0.2575, 0.75, 0.2733, 0.75, 0.2733, 0.75, 0.2575, 0.75, 0.2418, 0.75, 0.2575, 0.75, 0.2575, 0.75, 0.2418, 0.75, 0.2418, 0.75, 0.2575, 0.75, 0.2575, 0.75, 0.2418, 0.75, 0.2418, 0.75, 0.2575, 0.75, 0.2575, 0.75, 0.2418, 0.75, 0.2418, 0.75, 0.2575, 0.75, 0.2575, 0.75, 0.2418, 0.75, 0.2418, 0.75, 0.2575, 0.75, 0.2575, 0.75, 0.2418, 0.75, 0.2418, 0.75, 0.2575, 0.75, 0.2575, 0.75, 0.2418, 0.75, 0.2261, 0.75, 0.2418, 0.75, 0.2418, 0.75, 0.2261, 0.75, 0.2261, 0.75, 0.2418, 0.75, 0.2418, 0.75, 0.2261, 0.75, 0.2261, 0.75, 0.2418, 0.75, 0.2418, 0.75, 0.2261, 0.75, 0.2261, 0.75, 0.2418, 0.75, 0.2418, 0.75, 0.2261, 0.75, 0.2261, 0.75, 0.2418, 0.75, 0.2418, 0.75, 0.2261, 0.75, 0.2261, 0.75, 0.2418, 0.75, 0.2418, 0.75, 0.2261, 0.75, 0.2104, 0.75, 0.2261, 0.75, 0.2261, 0.75, 0.2104, 0.75, 0.2104, 0.75, 0.2261, 0.75, 0.2261, 0.75, 0.2104, 0.75, 0.2104, 0.75, 0.2261, 0.75, 0.2261, 0.75, 0.2104, 0.75, 0.2104, 0.75, 0.2261, 0.75, 0.2261, 0.75, 0.2104, 0.75, 0.2104, 0.75, 0.2261, 0.75, 0.2261, 0.75, 0.2104, 0.75, 0.2104, 0.75, 0.2261, 0.75, 0.2261, 0.75, 0.2104, 0.75, 0.1946, 0.75, 0.2104, 0.75, 0.2104, 0.75, 0.1946, 0.75, 0.1946, 0.75, 0.2104, 0.75, 0.2104, 0.75, 0.1946, 0.75, 0.1946, 0.75, 0.2104, 0.75, 0.2104, 0.75, 0.1946, 0.75, 0.1946, 0.75, 0.2104, 0.75, 0.2104, 0.75, 0.1946, 0.75, 0.1946, 0.75, 0.2104, 0.75, 0.2104, 0.75, 0.1946, 0.75, 0.1946, 0.75, 0.2104, 0.75, 0.2104, 0.75, 0.1946, 0.75, 0.1789, 0.75, 0.1946, 0.75, 0.1946, 0.75, 0.1789, 0.75, 0.1789, 0.75, 0.1946, 0.75, 0.1946, 0.75, 0.1789, 0.75, 0.1789, 0.75, 0.1946, 0.75, 0.1946, 0.75, 0.1789, 0.75, 0.1789, 0.75, 0.1946, 0.75, 0.1946, 0.75, 0.1789, 0.75, 0.1789, 0.75, 0.1946, 0.75, 0.1946, 0.75, 0.1789, 0.75, 0.1789, 0.75, 0.1946, 0.75, 0.1946, 0.75, 0.1789, 0.75, 0.1632, 0.75, 0.1789, 0.75, 0.1789, 0.75, 0.1632, 0.75, 0.1632, 0.75, 0.1789, 0.75, 0.1789, 0.75, 0.1632, 0.75, 0.1632, 0.75, 0.1789, 0.75, 0.1789, 0.75, 0.1632, 0.75, 0.1632, 0.75, 0.1789, 0.75, 0.1789, 0.75, 0.1632, 0.75, 0.1632, 0.75, 0.1789, 0.75, 0.1789, 0.75, 0.1632, 0.75, 0.1632, 0.75, 0.1789, 0.75, 0.1789, 0.75, 0.1632, 0.75, 0.1474, 0.75, 0.1632, 0.75, 0.1632, 0.75, 0.1474, 0.75, 0.1474, 0.75, 0.1632, 0.75, 0.1632, 0.75, 0.1474, 0.75, 0.1474, 0.75, 0.1632, 0.75, 0.1632, 0.75, 0.1474, 0.75, 0.1474, 0.75, 0.1632, 0.75, 0.1632, 0.75, 0.1474, 0.75, 0.1474, 0.75, 0.1632, 0.75, 0.1632, 0.75, 0.1474, 0.75, 0.1474, 0.75, 0.1632, 0.75, 0.1632, 0.75, 0.1474, 0.75, 0.1317, 0.75, 0.1474, 0.75, 0.1474, 0.75, 0.1317, 0.75, 0.1317, 0.75, 0.1474, 0.75, 0.1474, 0.75, 0.1317, 0.75, 0.1317, 0.75, 0.1474, 0.75, 0.1474, 0.75, 0.1317, 0.75, 0.1317, 0.75, 0.1474, 0.75, 0.1474, 0.75, 0.1317, 0.75, 0.1317, 0.75, 0.1474, 0.75, 0.1474, 0.75, 0.1317, 0.75, 0.1317, 0.75, 0.1474, 0.75, 0.1474, 0.75, 0.1317, 0.75, 0.125, 0.75, 0.1317, 0.75, 0.1317, 0.75, 0.125, 0.75, 0.125, 0.75, 0.1317, 0.75, 0.1317, 0.75, 0.125, 0.75, 0.125, 0.75, 0.1317, 0.75, 0.1317, 0.75, 0.125, 0.75, 0.125, 0.75, 0.1317, 0.75, 0.1317, 0.75, 0.125, 0.75, 0.125, 0.75, 0.1317, 0.75, 0.1317, 0.75, 0.125, 0.75, 0.125, 0.75, 0.1317, 0.75, 0.1317, 0.75, 0.125, 0.75, 0.3519, 0.75, 0.3676, 0.75, 0.3676, 0.75, 0.3519, 0.75, 0.3519, 0.75, 0.3676, 0.75, 0.3676, 0.75, 0.3519, 0.75, 0.3519, 0.75, 0.3676, 0.75, 0.3676, 0.75, 0.3519, 0.75, 0.3519, 0.75, 0.3676, 0.75, 0.3676, 0.75, 0.3519, 0.75, 0.3519, 0.75, 0.3676, 0.75, 0.3676, 0.75, 0.3519, 0.75, 0.3519, 0.75, 0.3519, 0.75, 0.3519, 0.75, 0.3519, 0.75, 0.3676, 0.75, 0.375, 0.75, 0.375, 0.75, 0.3676, 0.75, 0.3676, 0.75, 0.375, 0.75, 0.375, 0.75, 0.3676, 0.75, 0.3676, 0.75, 0.375, 0.75, 0.375, 0.75, 0.3676, 0.75, 0.3676, 0.75, 0.375, 0.75, 0.375, 0.75, 0.3676, 0.75, 0.3676, 0.75, 0.375, 0.75, 0.375, 0.75, 0.3676, 0.75, 0.3676, 0.75, 0.375, 0.75, 0.375, 0.75, 0.3676, 0.75, 0.3519, 0.75, 0.3676, 0.75, 0.3676, 0.75, 0.3519, 0.75, 0.3676, 0.75, 0.3676, 0.75, 0.3676, 0.75, 0.3676, 0.75, 0.3519, 0.75, 0.3676, 0.75, 0.3676, 0.75, 0.3519, 0.75, 0.3676, 0.75, 0.3519, 0.75, 0.3519, 0.75, 0.3676, 0.75])
me_cube.materials.append(mat_material)
me_cube.use_mirror_vertex_groups = False
me_cube.update()

# ---- objects
ob_cube = bpy.data.objects.new('Cube', me_cube)
ob_light = bpy.data.objects.new('Light', light_light)
ob_camera = bpy.data.objects.new('Camera', cam_camera)

# ---- transforms, parenting, visibility, modifiers, constraints
ob_cube.location = (0.0, 0.0, 0.0)
ob_cube.scale = (3.55, 1.0, 1.0)
ob_cube.lock_rotations_4d = False
ob_cube.empty_display_type = 'ARROWS'
ob_cube.lineart.crease_threshold = 0.0
ob_light.location = (4.076, 1.005, 5.904)
ob_light.rotation_euler = (0.6503, 0.05522, 1.866)
ob_light.lock_rotations_4d = False
ob_light.empty_display_type = 'ARROWS'
ob_light.color = (0.0, 0.0, 0.0, 0.0)
ob_light.lineart.crease_threshold = 0.0
ob_camera.location = (7.359, -6.926, 4.958)
ob_camera.rotation_euler = (1.109, 0.0, 0.8149)
ob_camera.lock_rotations_4d = False
ob_camera.empty_display_type = 'ARROWS'
ob_camera.color = (0.0, 0.0, 0.0, 0.0)
ob_camera.display_type = 'WIRE'
ob_camera.lineart.crease_threshold = 0.0

# ---- collection membership
col_collection.objects.link(ob_cube)
col_collection.objects.link(ob_light)
col_collection.objects.link(ob_camera)

# ---- scene / render settings (as saved in the file)
scene.camera = ob_camera
scene.frame_start = 1; scene.frame_end = 250; scene.frame_set(1)
scene.render.engine = 'BLENDER_EEVEE_NEXT'
bpy.context.view_layer.update()

